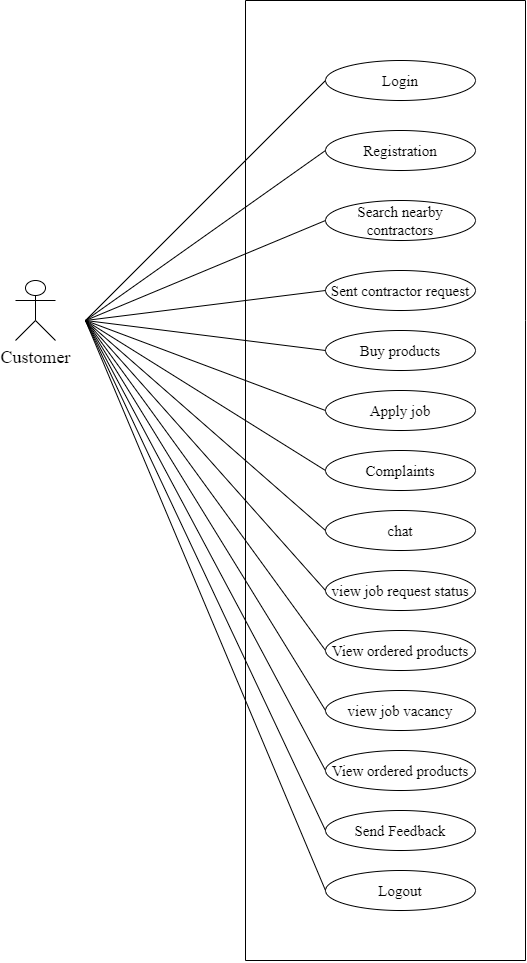

The diagram above was exported from draw.io. Its source (the exported page's mxGraphModel, read from the mxfile embedded in the PNG):
<mxGraphModel dx="1600" dy="691" grid="1" gridSize="10" guides="1" tooltips="1" connect="1" arrows="1" fold="1" page="1" pageScale="1" pageWidth="850" pageHeight="1100" math="0" shadow="0">
  <root>
    <mxCell id="0" />
    <mxCell id="1" parent="0" />
    <mxCell id="remu30QEf8XpJyo4baE9-4" value="Login" style="ellipse;whiteSpace=wrap;html=1;fontFamily=Times New Roman;fontSize=15;" parent="1" vertex="1">
      <mxGeometry x="480" y="300" width="150" height="40" as="geometry" />
    </mxCell>
    <mxCell id="remu30QEf8XpJyo4baE9-5" value="Registration" style="ellipse;whiteSpace=wrap;html=1;fontFamily=Times New Roman;fontSize=15;" parent="1" vertex="1">
      <mxGeometry x="480" y="370" width="150" height="40" as="geometry" />
    </mxCell>
    <mxCell id="remu30QEf8XpJyo4baE9-6" value="Search nearby contractors" style="ellipse;whiteSpace=wrap;html=1;fontFamily=Times New Roman;fontSize=15;" parent="1" vertex="1">
      <mxGeometry x="480" y="440" width="150" height="40" as="geometry" />
    </mxCell>
    <mxCell id="remu30QEf8XpJyo4baE9-7" value="Sent contractor request" style="ellipse;whiteSpace=wrap;html=1;fontFamily=Times New Roman;fontSize=15;" parent="1" vertex="1">
      <mxGeometry x="480" y="510" width="150" height="40" as="geometry" />
    </mxCell>
    <mxCell id="remu30QEf8XpJyo4baE9-8" value="Buy products" style="ellipse;whiteSpace=wrap;html=1;fontFamily=Times New Roman;fontSize=15;" parent="1" vertex="1">
      <mxGeometry x="480" y="570" width="150" height="40" as="geometry" />
    </mxCell>
    <mxCell id="remu30QEf8XpJyo4baE9-9" value="Complaints" style="ellipse;whiteSpace=wrap;html=1;fontFamily=Times New Roman;fontSize=15;" parent="1" vertex="1">
      <mxGeometry x="480" y="690" width="150" height="40" as="geometry" />
    </mxCell>
    <mxCell id="remu30QEf8XpJyo4baE9-10" value="chat" style="ellipse;whiteSpace=wrap;html=1;fontFamily=Times New Roman;fontSize=15;" parent="1" vertex="1">
      <mxGeometry x="480" y="750" width="150" height="40" as="geometry" />
    </mxCell>
    <mxCell id="remu30QEf8XpJyo4baE9-13" value="Apply job" style="ellipse;whiteSpace=wrap;html=1;fontFamily=Times New Roman;fontSize=15;" parent="1" vertex="1">
      <mxGeometry x="480" y="630" width="150" height="40" as="geometry" />
    </mxCell>
    <mxCell id="remu30QEf8XpJyo4baE9-20" value="view job request status" style="ellipse;whiteSpace=wrap;html=1;fontFamily=Times New Roman;fontSize=15;" parent="1" vertex="1">
      <mxGeometry x="480" y="810" width="150" height="40" as="geometry" />
    </mxCell>
    <mxCell id="remu30QEf8XpJyo4baE9-21" value="" style="endArrow=none;html=1;rounded=0;fontFamily=Times New Roman;fontSize=15;entryX=0;entryY=0.5;entryDx=0;entryDy=0;" parent="1" target="remu30QEf8XpJyo4baE9-4" edge="1">
      <mxGeometry width="50" height="50" relative="1" as="geometry">
        <mxPoint x="240" y="560" as="sourcePoint" />
        <mxPoint x="460" y="330" as="targetPoint" />
      </mxGeometry>
    </mxCell>
    <mxCell id="remu30QEf8XpJyo4baE9-22" value="" style="endArrow=none;html=1;rounded=0;fontFamily=Times New Roman;fontSize=15;entryX=0;entryY=0.5;entryDx=0;entryDy=0;" parent="1" edge="1" target="remu30QEf8XpJyo4baE9-5">
      <mxGeometry width="50" height="50" relative="1" as="geometry">
        <mxPoint x="240" y="560" as="sourcePoint" />
        <mxPoint x="480" y="270" as="targetPoint" />
      </mxGeometry>
    </mxCell>
    <mxCell id="remu30QEf8XpJyo4baE9-23" value="" style="endArrow=none;html=1;rounded=0;fontFamily=Times New Roman;fontSize=15;entryX=0;entryY=0.5;entryDx=0;entryDy=0;" parent="1" target="remu30QEf8XpJyo4baE9-6" edge="1">
      <mxGeometry width="50" height="50" relative="1" as="geometry">
        <mxPoint x="240" y="560" as="sourcePoint" />
        <mxPoint x="490" y="280" as="targetPoint" />
      </mxGeometry>
    </mxCell>
    <mxCell id="remu30QEf8XpJyo4baE9-24" value="" style="endArrow=none;html=1;rounded=0;fontFamily=Times New Roman;fontSize=15;entryX=0;entryY=0.5;entryDx=0;entryDy=0;" parent="1" target="remu30QEf8XpJyo4baE9-7" edge="1">
      <mxGeometry width="50" height="50" relative="1" as="geometry">
        <mxPoint x="240" y="560" as="sourcePoint" />
        <mxPoint x="500" y="290" as="targetPoint" />
      </mxGeometry>
    </mxCell>
    <mxCell id="remu30QEf8XpJyo4baE9-25" value="" style="endArrow=none;html=1;rounded=0;fontFamily=Times New Roman;fontSize=15;entryX=0;entryY=0.5;entryDx=0;entryDy=0;" parent="1" target="remu30QEf8XpJyo4baE9-8" edge="1">
      <mxGeometry width="50" height="50" relative="1" as="geometry">
        <mxPoint x="240" y="560" as="sourcePoint" />
        <mxPoint x="510" y="300" as="targetPoint" />
      </mxGeometry>
    </mxCell>
    <mxCell id="remu30QEf8XpJyo4baE9-26" value="" style="endArrow=none;html=1;rounded=0;fontFamily=Times New Roman;fontSize=15;entryX=0;entryY=0.5;entryDx=0;entryDy=0;" parent="1" target="remu30QEf8XpJyo4baE9-13" edge="1">
      <mxGeometry width="50" height="50" relative="1" as="geometry">
        <mxPoint x="240" y="560" as="sourcePoint" />
        <mxPoint x="520" y="310" as="targetPoint" />
      </mxGeometry>
    </mxCell>
    <mxCell id="remu30QEf8XpJyo4baE9-27" value="" style="endArrow=none;html=1;rounded=0;fontFamily=Times New Roman;fontSize=15;entryX=0;entryY=0.5;entryDx=0;entryDy=0;" parent="1" target="remu30QEf8XpJyo4baE9-9" edge="1">
      <mxGeometry width="50" height="50" relative="1" as="geometry">
        <mxPoint x="240" y="560" as="sourcePoint" />
        <mxPoint x="530" y="320" as="targetPoint" />
      </mxGeometry>
    </mxCell>
    <mxCell id="remu30QEf8XpJyo4baE9-28" value="" style="endArrow=none;html=1;rounded=0;fontFamily=Times New Roman;fontSize=15;entryX=0;entryY=0.5;entryDx=0;entryDy=0;" parent="1" target="remu30QEf8XpJyo4baE9-10" edge="1">
      <mxGeometry width="50" height="50" relative="1" as="geometry">
        <mxPoint x="240" y="560" as="sourcePoint" />
        <mxPoint x="540" y="330" as="targetPoint" />
      </mxGeometry>
    </mxCell>
    <mxCell id="remu30QEf8XpJyo4baE9-36" value="" style="endArrow=none;html=1;rounded=0;fontFamily=Times New Roman;fontSize=15;entryX=0;entryY=0.5;entryDx=0;entryDy=0;" parent="1" target="remu30QEf8XpJyo4baE9-20" edge="1">
      <mxGeometry width="50" height="50" relative="1" as="geometry">
        <mxPoint x="240" y="560" as="sourcePoint" />
        <mxPoint x="430" y="800" as="targetPoint" />
      </mxGeometry>
    </mxCell>
    <mxCell id="GnxL-6ngqQjy0pOXa7lT-4" value="" style="endArrow=none;html=1;rounded=0;" edge="1" parent="1">
      <mxGeometry width="50" height="50" relative="1" as="geometry">
        <mxPoint x="680" y="1200" as="sourcePoint" />
        <mxPoint x="680" y="1200" as="targetPoint" />
        <Array as="points">
          <mxPoint x="400" y="1200" />
          <mxPoint x="400" y="240" />
          <mxPoint x="680" y="240" />
          <mxPoint x="680" y="560" />
        </Array>
      </mxGeometry>
    </mxCell>
    <mxCell id="GnxL-6ngqQjy0pOXa7lT-33" value="" style="endArrow=none;html=1;rounded=0;fontFamily=Times New Roman;fontSize=15;entryX=0;entryY=0.5;entryDx=0;entryDy=0;" edge="1" parent="1" target="GnxL-6ngqQjy0pOXa7lT-34">
      <mxGeometry width="50" height="50" relative="1" as="geometry">
        <mxPoint x="240" y="560" as="sourcePoint" />
        <mxPoint x="549.9999999999998" y="1070" as="targetPoint" />
      </mxGeometry>
    </mxCell>
    <mxCell id="GnxL-6ngqQjy0pOXa7lT-34" value="View ordered products" style="ellipse;whiteSpace=wrap;html=1;fontFamily=Times New Roman;fontSize=15;" vertex="1" parent="1">
      <mxGeometry x="480" y="870" width="150" height="40" as="geometry" />
    </mxCell>
    <mxCell id="GnxL-6ngqQjy0pOXa7lT-35" value="view job vacancy" style="ellipse;whiteSpace=wrap;html=1;fontFamily=Times New Roman;fontSize=15;" vertex="1" parent="1">
      <mxGeometry x="480" y="930" width="150" height="40" as="geometry" />
    </mxCell>
    <mxCell id="GnxL-6ngqQjy0pOXa7lT-36" value="" style="endArrow=none;html=1;rounded=0;fontFamily=Times New Roman;fontSize=15;entryX=0;entryY=0.5;entryDx=0;entryDy=0;" edge="1" parent="1" target="GnxL-6ngqQjy0pOXa7lT-35">
      <mxGeometry width="50" height="50" relative="1" as="geometry">
        <mxPoint x="240" y="560" as="sourcePoint" />
        <mxPoint x="489.9999999999998" y="900" as="targetPoint" />
      </mxGeometry>
    </mxCell>
    <mxCell id="GnxL-6ngqQjy0pOXa7lT-37" value="" style="endArrow=none;html=1;rounded=0;fontFamily=Times New Roman;fontSize=15;" edge="1" parent="1">
      <mxGeometry width="50" height="50" relative="1" as="geometry">
        <mxPoint x="240" y="560" as="sourcePoint" />
        <mxPoint x="480" y="1010" as="targetPoint" />
      </mxGeometry>
    </mxCell>
    <mxCell id="GnxL-6ngqQjy0pOXa7lT-38" value="View ordered products" style="ellipse;whiteSpace=wrap;html=1;fontFamily=Times New Roman;fontSize=15;" vertex="1" parent="1">
      <mxGeometry x="480" y="990" width="150" height="40" as="geometry" />
    </mxCell>
    <mxCell id="GnxL-6ngqQjy0pOXa7lT-39" value="Send Feedback" style="ellipse;whiteSpace=wrap;html=1;fontFamily=Times New Roman;fontSize=15;" vertex="1" parent="1">
      <mxGeometry x="480" y="1050" width="150" height="40" as="geometry" />
    </mxCell>
    <mxCell id="GnxL-6ngqQjy0pOXa7lT-40" value="" style="endArrow=none;html=1;rounded=0;fontFamily=Times New Roman;fontSize=15;entryX=0;entryY=0.5;entryDx=0;entryDy=0;" edge="1" parent="1" target="GnxL-6ngqQjy0pOXa7lT-39">
      <mxGeometry width="50" height="50" relative="1" as="geometry">
        <mxPoint x="240" y="560" as="sourcePoint" />
        <mxPoint x="490" y="1020" as="targetPoint" />
      </mxGeometry>
    </mxCell>
    <mxCell id="GnxL-6ngqQjy0pOXa7lT-41" value="Customer" style="shape=umlActor;verticalLabelPosition=bottom;verticalAlign=top;html=1;outlineConnect=0;fontFamily=Times New Roman;fontSize=18;" vertex="1" parent="1">
      <mxGeometry x="170" y="520" width="40" height="60" as="geometry" />
    </mxCell>
    <mxCell id="GnxL-6ngqQjy0pOXa7lT-42" value="Logout" style="ellipse;whiteSpace=wrap;html=1;fontFamily=Times New Roman;fontSize=15;" vertex="1" parent="1">
      <mxGeometry x="480" y="1110" width="150" height="40" as="geometry" />
    </mxCell>
    <mxCell id="GnxL-6ngqQjy0pOXa7lT-43" value="" style="endArrow=none;html=1;rounded=0;fontFamily=Times New Roman;fontSize=15;entryX=0;entryY=0.5;entryDx=0;entryDy=0;" edge="1" parent="1" target="GnxL-6ngqQjy0pOXa7lT-42">
      <mxGeometry width="50" height="50" relative="1" as="geometry">
        <mxPoint x="240" y="560" as="sourcePoint" />
        <mxPoint x="490" y="1079.9999999999998" as="targetPoint" />
      </mxGeometry>
    </mxCell>
  </root>
</mxGraphModel>